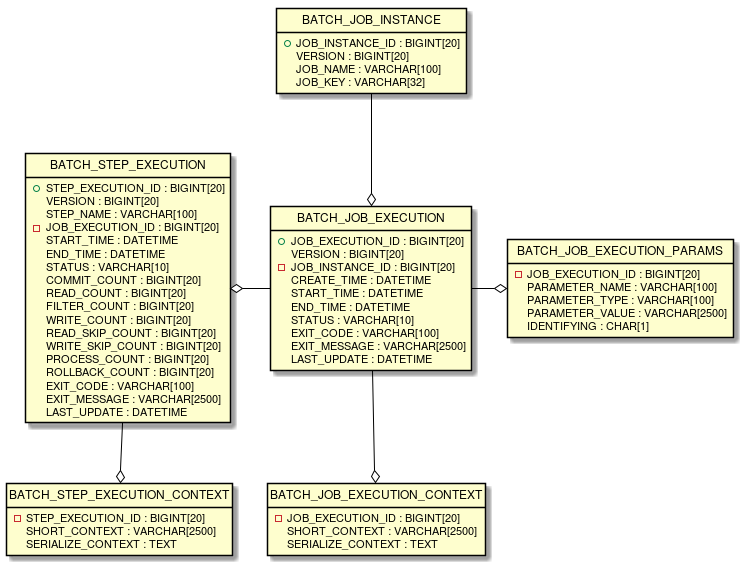

The diagram above was rendered by PlantUML. Its source (embedded in the PNG):
@startuml

hide class circle
hide empty methods

class BATCH_JOB_INSTANCE {
  + JOB_INSTANCE_ID : BIGINT[20]
  VERSION : BIGINT[20]
  JOB_NAME : VARCHAR[100]
  JOB_KEY : VARCHAR[32]
}

class BATCH_JOB_EXECUTION {
  + JOB_EXECUTION_ID : BIGINT[20]
  VERSION : BIGINT[20]
  - JOB_INSTANCE_ID : BIGINT[20]
  CREATE_TIME : DATETIME
  START_TIME : DATETIME
  END_TIME : DATETIME
  STATUS : VARCHAR[10]
  EXIT_CODE : VARCHAR[100]
  EXIT_MESSAGE : VARCHAR[2500]
  LAST_UPDATE : DATETIME
}

class BATCH_JOB_EXECUTION_PARAMS {
  - JOB_EXECUTION_ID : BIGINT[20]
  PARAMETER_NAME : VARCHAR[100]
  PARAMETER_TYPE : VARCHAR[100]
  PARAMETER_VALUE : VARCHAR[2500]
  IDENTIFYING : CHAR[1]
}
class BATCH_JOB_EXECUTION_CONTEXT {
  - JOB_EXECUTION_ID : BIGINT[20]
  SHORT_CONTEXT : VARCHAR[2500]
  SERIALIZE_CONTEXT : TEXT
}

class BATCH_STEP_EXECUTION {
  + STEP_EXECUTION_ID : BIGINT[20]
  VERSION : BIGINT[20]
  STEP_NAME : VARCHAR[100]
  - JOB_EXECUTION_ID : BIGINT[20]
  START_TIME : DATETIME
  END_TIME : DATETIME
  STATUS : VARCHAR[10]
  COMMIT_COUNT : BIGINT[20]
  READ_COUNT : BIGINT[20]
  FILTER_COUNT : BIGINT[20]
  WRITE_COUNT : BIGINT[20]
  READ_SKIP_COUNT : BIGINT[20]
  WRITE_SKIP_COUNT : BIGINT[20]
  PROCESS_COUNT : BIGINT[20]
  ROLLBACK_COUNT : BIGINT[20]
  EXIT_CODE : VARCHAR[100]
  EXIT_MESSAGE : VARCHAR[2500]
  LAST_UPDATE : DATETIME
}

class BATCH_STEP_EXECUTION_CONTEXT {
  - STEP_EXECUTION_ID : BIGINT[20]
  SHORT_CONTEXT : VARCHAR[2500]
  SERIALIZE_CONTEXT : TEXT
}


BATCH_JOB_INSTANCE --o BATCH_JOB_EXECUTION
BATCH_JOB_EXECUTION -left-o BATCH_JOB_EXECUTION_PARAMS
BATCH_JOB_EXECUTION --o BATCH_JOB_EXECUTION_CONTEXT
BATCH_JOB_EXECUTION -right-o BATCH_STEP_EXECUTION
BATCH_STEP_EXECUTION --o BATCH_STEP_EXECUTION_CONTEXT

skinparam Note {
  BackgroundColor #b1f8fa
  BorderColor black
}

skinparam Class {
  BorderColor black
  ArrowColor black
}

skinparam Sequence {
  BorderColor black
  ActorBorderColor black
  ArrowColor black
  LifeLineBorderColor black
  BoxLineColor black
  ParticipantBorderColor black
}

skinparam componentStyle uml2

skinparam Component {
  BorderColor black
  ArrowColor black
}

skinparam Interface {
  BorderColor black
  ArrowColor black
}

@enduml